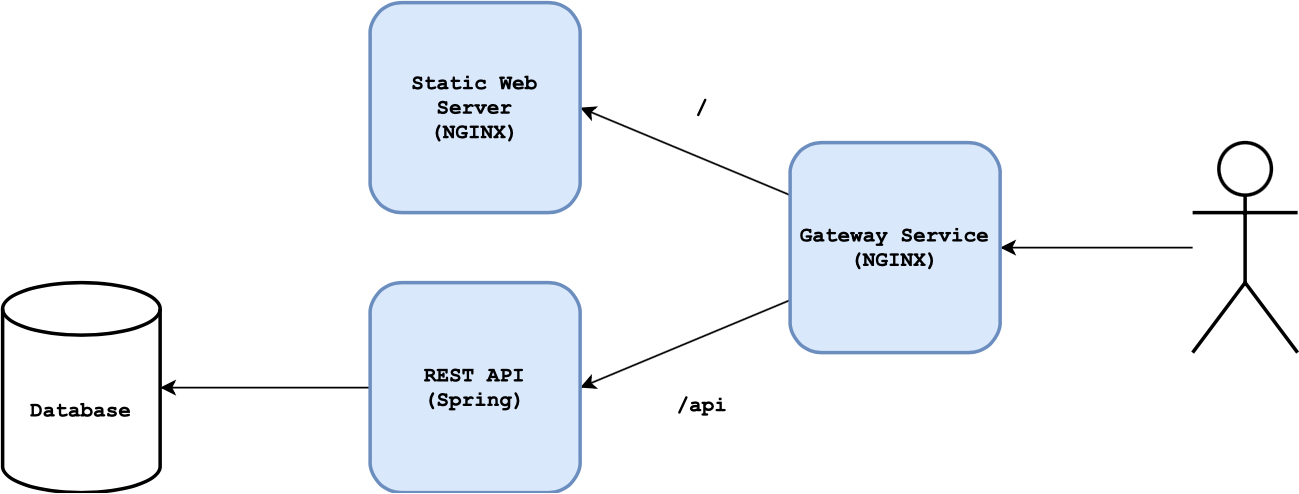

The diagram above was exported from draw.io. Its source (the exported page's mxGraphModel, read from the mxfile embedded in the PNG):
<mxGraphModel dx="888" dy="570" grid="1" gridSize="10" guides="1" tooltips="1" connect="1" arrows="1" fold="1" page="1" pageScale="1" pageWidth="827" pageHeight="1169" math="0" shadow="0">
  <root>
    <mxCell id="0" />
    <mxCell id="1" parent="0" />
    <mxCell id="2" style="rounded=0;orthogonalLoop=1;jettySize=auto;html=1;exitX=0;exitY=0.75;exitDx=0;exitDy=0;entryX=1;entryY=0.5;entryDx=0;entryDy=0;fontFamily=Courier New;fontStyle=1" edge="1" source="5" target="8" parent="1">
      <mxGeometry relative="1" as="geometry" />
    </mxCell>
    <mxCell id="3" style="rounded=0;orthogonalLoop=1;jettySize=auto;html=1;exitX=0;exitY=0.25;exitDx=0;exitDy=0;entryX=1;entryY=0.5;entryDx=0;entryDy=0;fontFamily=Courier New;fontStyle=1" edge="1" source="5" target="6" parent="1">
      <mxGeometry relative="1" as="geometry" />
    </mxCell>
    <mxCell id="4" style="edgeStyle=none;rounded=0;orthogonalLoop=1;jettySize=auto;html=1;exitX=1;exitY=0.5;exitDx=0;exitDy=0;endArrow=none;endFill=0;startArrow=classic;startFill=1;fontFamily=Courier New;fontStyle=1" edge="1" source="5" target="10" parent="1">
      <mxGeometry relative="1" as="geometry" />
    </mxCell>
    <mxCell id="5" value="Gateway Service&lt;br&gt;(NGINX)" style="rounded=1;whiteSpace=wrap;html=1;fillColor=#dae8fc;strokeColor=#6c8ebf;strokeWidth=2;fontFamily=Courier New;fontStyle=1" vertex="1" parent="1">
      <mxGeometry x="520" y="520" width="120" height="120" as="geometry" />
    </mxCell>
    <mxCell id="6" value="Static Web Server&lt;br&gt;(NGINX)" style="rounded=1;whiteSpace=wrap;html=1;fillColor=#dae8fc;strokeColor=#6c8ebf;strokeWidth=2;fontFamily=Courier New;fontStyle=1" vertex="1" parent="1">
      <mxGeometry x="280" y="440" width="120" height="120" as="geometry" />
    </mxCell>
    <mxCell id="7" style="edgeStyle=orthogonalEdgeStyle;rounded=0;orthogonalLoop=1;jettySize=auto;html=1;exitX=0;exitY=0.5;exitDx=0;exitDy=0;entryX=1;entryY=0.5;entryDx=0;entryDy=0;entryPerimeter=0;fontFamily=Courier New;fontStyle=1" edge="1" source="8" target="9" parent="1">
      <mxGeometry relative="1" as="geometry" />
    </mxCell>
    <mxCell id="8" value="REST API&lt;br&gt;(Spring)" style="rounded=1;whiteSpace=wrap;html=1;fillColor=#dae8fc;strokeColor=#6c8ebf;strokeWidth=2;fontFamily=Courier New;fontStyle=1" vertex="1" parent="1">
      <mxGeometry x="280" y="600" width="120" height="120" as="geometry" />
    </mxCell>
    <mxCell id="9" value="Database" style="shape=cylinder3;whiteSpace=wrap;html=1;boundedLbl=1;backgroundOutline=1;size=15;strokeWidth=2;fontFamily=Courier New;fontStyle=1" vertex="1" parent="1">
      <mxGeometry x="70" y="600" width="90" height="120" as="geometry" />
    </mxCell>
    <mxCell id="10" value="" style="shape=umlActor;verticalLabelPosition=bottom;verticalAlign=top;html=1;outlineConnect=0;strokeWidth=2;fontFamily=Courier New;fontStyle=1" vertex="1" parent="1">
      <mxGeometry x="750" y="520" width="60" height="120" as="geometry" />
    </mxCell>
    <mxCell id="11" value="/" style="text;html=1;strokeColor=none;fillColor=none;align=center;verticalAlign=middle;whiteSpace=wrap;rounded=0;fontFamily=Courier New;fontSize=12;fontColor=#000000;opacity=0;fontStyle=1" vertex="1" parent="1">
      <mxGeometry x="450" y="490" width="40" height="20" as="geometry" />
    </mxCell>
    <mxCell id="12" value="/api" style="text;html=1;strokeColor=none;fillColor=none;align=center;verticalAlign=middle;whiteSpace=wrap;rounded=0;fontFamily=Courier New;fontSize=12;fontColor=#000000;opacity=0;fontStyle=1" vertex="1" parent="1">
      <mxGeometry x="450" y="660" width="40" height="20" as="geometry" />
    </mxCell>
  </root>
</mxGraphModel>